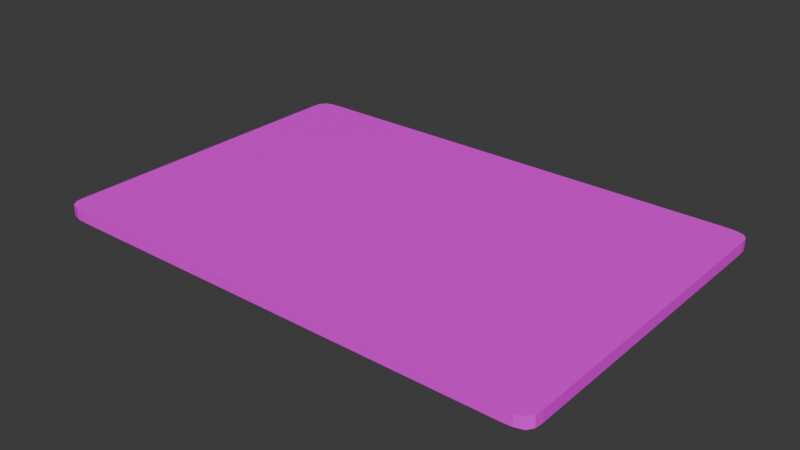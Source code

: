 # Source: Credit_Card.blend  (saved by Blender 4.3.34; exported with 4.5.12 LTS)
import bpy
from mathutils import Matrix  # noqa: F401  (used for matrix-valued properties, if any)

bpy.ops.wm.read_factory_settings(use_empty=True)
scene = bpy.context.scene
scene.name = 'Scene'

# ---- collections
col_collection = bpy.data.collections.new('Collection'); scene.collection.children.link(col_collection)

# ---- images (referenced by path relative to the original .blend; pixels are not part of the script)
import os
ASSET_DIR = os.environ.get("B2B_ASSET_DIR", "")  # directory of the original .blend (textures are referenced by path, not embedded)
HERE = os.path.dirname(os.path.abspath(__file__))  # packed textures are extracted next to this script under _unpacked/

def load_image(name, relpath, width, height, colorspace="sRGB"):
    """Load a texture the original file referenced (path relative to the .blend, or extracted next to this script)."""
    p = next((c for c in (os.path.join(HERE, relpath), os.path.join(ASSET_DIR, relpath)) if relpath and os.path.exists(c)), "")
    if p:
        img = bpy.data.images.load(p, check_existing=True)
        img.name = name
    else:  # same state as the original file: an image datablock whose file is absent (Cycles renders it pink)
        img = bpy.data.images.new(name, width, height)
        img.source = "FILE"
        img.filepath = "//" + (relpath or name)
    img.colorspace_settings.name = colorspace
    return img
img_koopa_cash_card_png = load_image('Koopa Cash Card.png', 'Koopa Cash Card.png', 1024, 1024, 'sRGB')

# ---- materials (node trees are filled in below, after node groups)
mat_koopa_cash = bpy.data.materials.new('Koopa Cash')
mat_koopa_cash.alpha_threshold = 0.0
mat_koopa_cash.roughness = 0.5
mat_koopa_cash.line_color = (0.0, 0.0, 0.0, 1.0)

# ---- material node trees
mat_koopa_cash.use_nodes = True; mat_koopa_cash.node_tree.nodes.clear()
_N = mat_koopa_cash.node_tree.nodes; _L = mat_koopa_cash.node_tree.links
n0 = _N.new('ShaderNodeOutputMaterial'); n0.name = 'Material Output'; n0.location = (300, 300)
n1 = _N.new('ShaderNodeBsdfPrincipled'); n1.name = 'Principled BSDF'; n1.location = (10, 300)
n1.inputs[3].default_value = 1.45
n2 = _N.new('ShaderNodeTexImage'); n2.name = 'Image Texture'; n2.location = (-280, 280)
n2.image = img_koopa_cash_card_png
_L.new(n1.outputs[0], n0.inputs[0])
_L.new(n2.outputs[0], n1.inputs[0])
n0.is_active_output = True

# ---- world
world_world = bpy.data.worlds.new('World'); scene.world = world_world
world_world.use_nodes = True; world_world.node_tree.nodes.clear()
_N = world_world.node_tree.nodes; _L = world_world.node_tree.links
n0 = _N.new('ShaderNodeOutputWorld'); n0.name = 'World Output'; n0.location = (300, 300)
n1 = _N.new('ShaderNodeBackground'); n1.name = 'Background'; n1.location = (10, 300)
n1.inputs[0].default_value = (0.05088, 0.05088, 0.05088, 1.0)
_L.new(n1.outputs[0], n0.inputs[0])
n0.is_active_output = True
world_world.color = (0.05088, 0.05088, 0.05088)
world_world.sun_shadow_jitter_overblur = 0.0

# ---- meshes
me_cube = bpy.data.meshes.new('Cube')
me_cube.from_pydata([(0.513, 0.0, -0.01163), (0.0, 0.3468, -0.01163), (0.5035, 0.3404, -0.01163), (0.0, -0.3468, -0.01163), (0.4863, 0.3457, -0.01163), (0.5114, 0.3288, -0.01163), (0.513, 0.3134, -0.01163), (0.4636, 0.3468, -0.01163), (-0.513, 0.0, -0.01163), (-0.5035, 0.3404, -0.01163), (0.5035, -0.3404, -0.01163), (-0.4863, 0.3457, -0.01163), (-0.5114, 0.3288, -0.01163), (-0.513, 0.3134, -0.01163), (-0.4636, 0.3468, -0.01163), (0.4863, -0.3457, -0.01163), (0.5114, -0.3288, -0.01163), (0.513, -0.3134, -0.01163), (0.4636, -0.3468, -0.01163), (-0.5035, -0.3404, -0.01163), (-0.4863, -0.3457, -0.01163), (-0.5114, -0.3288, -0.01163), (-0.513, -0.3134, -0.01163), (-0.4636, -0.3468, -0.01163), (0.4636, 0.3468, 0.01163), (0.0, 0.3468, 0.01163), (0.5035, 0.3404, 0.01163), (0.4863, 0.3457, 0.01163), (0.5114, 0.3288, 0.01163), (0.513, 0.3134, 0.01163), (0.513, 0.0, 0.01163), (0.4636, -0.3468, 0.01163), (0.0, -0.3468, 0.01163), (-0.5035, 0.3404, 0.01163), (-0.4863, 0.3457, 0.01163), (0.5035, -0.3404, 0.01163), (0.4863, -0.3457, 0.01163), (-0.5114, 0.3288, 0.01163), (-0.4636, 0.3468, 0.01163), (-0.513, 0.3134, 0.01163), (-0.513, 0.0, 0.01163), (0.5114, -0.3288, 0.01163), (0.513, -0.3134, 0.01163), (-0.513, -0.3134, 0.01163), (-0.5035, -0.3404, 0.01163), (-0.4863, -0.3457, 0.01163), (-0.5114, -0.3288, 0.01163), (-0.4636, -0.3468, 0.01163)], [], [(2, 5, 6, 0, 17, 16, 10, 15, 18, 3, 23, 20, 19, 21, 22, 8, 13, 12, 9, 11, 14, 1, 7, 4), (0, 6, 29, 30, 42, 17), (16, 17, 42, 41), (2, 26, 28, 5), (9, 12, 37, 33), (13, 8, 22, 43, 40, 39), (18, 15, 36, 31), (4, 27, 26, 2), (19, 44, 46, 21), (12, 13, 39, 37), (5, 28, 29, 6), (7, 24, 27, 4), (11, 9, 33, 34), (3, 18, 31, 32, 47, 23), (14, 11, 34, 38), (21, 46, 43, 22), (15, 10, 35, 36), (23, 47, 45, 20), (20, 45, 44, 19), (10, 16, 41, 35), (1, 14, 38, 25, 24, 7), (27, 24, 25, 38, 34, 33, 37, 39, 40, 43, 46, 44, 45, 47, 32, 31, 36, 35, 41, 42, 30, 29, 28, 26)])
_uv = me_cube.uv_layers.new(name='UVMap')
_uv.uv.foreach_set('vector', [0.9942, 0.6867, 0.9858, 0.6921, 0.9748, 0.6932, 0.7491, 0.6932, 0.5234, 0.6932, 0.5123, 0.6921, 0.5039, 0.6867, 0.5001, 0.6751, 0.4993, 0.6597, 0.4993, 0.3462, 0.4993, 0.03263, 0.5001, 0.01727, 0.5039, 0.005667, 0.5123, 0.0002993, 0.5234, -0.0007848, 0.7491, -0.0007848, 0.9748, -0.0007848, 0.9858, 0.0002993, 0.9942, 0.005667, 0.998, 0.01727, 0.9988, 0.03263, 0.9988, 0.3462, 0.9988, 0.6597, 0.998, 0.6751, 0.5516, 0.8977, 0.5516, 0.864, 0.5356, 0.864, 0.5356, 0.8977, 0.5356, 0.9313, 0.5516, 0.9313, 0.4615, 0.8513, 0.452, 0.8513, 0.452, 0.8354, 0.4615, 0.8354, 0.5516, 0.8615, 0.5356, 0.8615, 0.5356, 0.8625, 0.5516, 0.8625, 0.5516, 0.791, 0.5516, 0.7926, 0.5356, 0.7926, 0.5356, 0.791, 0.5516, 0.7943, 0.5516, 0.8279, 0.5516, 0.8615, 0.5356, 0.8615, 0.5356, 0.8279, 0.5356, 0.7943, 0.5197, 0.8968, 0.5197, 0.8994, 0.5037, 0.8994, 0.5037, 0.8968, 0.5356, 0.8994, 0.5197, 0.8994, 0.5197, 0.9013, 0.5356, 0.9013, 0.452, 0.8354, 0.436, 0.8354, 0.436, 0.8447, 0.452, 0.8447, 0.5516, 0.7926, 0.5516, 0.7943, 0.5356, 0.7943, 0.5356, 0.7926, 0.5516, 0.8625, 0.5356, 0.8625, 0.5356, 0.864, 0.5516, 0.864, 0.5356, 0.8968, 0.5197, 0.8968, 0.5197, 0.8994, 0.5356, 0.8994, 0.42, 0.8509, 0.42, 0.8627, 0.4041, 0.8627, 0.4041, 0.8509, 0.5197, 0.8439, 0.5197, 0.8968, 0.5037, 0.8968, 0.5037, 0.8439, 0.5037, 0.791, 0.5197, 0.791, 0.42, 0.8354, 0.42, 0.8509, 0.4041, 0.8509, 0.4041, 0.8354, 0.452, 0.8447, 0.436, 0.8447, 0.436, 0.855, 0.452, 0.855, 0.5197, 0.8994, 0.5197, 0.9014, 0.5037, 0.9014, 0.5037, 0.8994, 0.436, 0.8354, 0.42, 0.8354, 0.42, 0.8509, 0.436, 0.8509, 0.436, 0.8509, 0.42, 0.8509, 0.42, 0.8627, 0.436, 0.8627, 0.5197, 0.9014, 0.5197, 0.9024, 0.5037, 0.9024, 0.5037, 0.9014, 0.5356, 0.8439, 0.5356, 0.791, 0.5197, 0.791, 0.5197, 0.8439, 0.5197, 0.8968, 0.5356, 0.8968, 0.4981, 0.01898, 0.4989, 0.03432, 0.4989, 0.3475, 0.4989, 0.6607, 0.4981, 0.6761, 0.4943, 0.6877, 0.4859, 0.693, 0.4749, 0.6941, 0.2494, 0.6941, 0.02383, 0.6941, 0.01278, 0.693, 0.004433, 0.6877, 0.000573, 0.6761, -0.0002069, 0.6607, -0.0002069, 0.3475, -0.0002069, 0.03432, 0.000573, 0.01898, 0.004433, 0.007386, 0.01278, 0.002025, 0.02383, 0.0009417, 0.2494, 0.0009417, 0.4749, 0.0009417, 0.4859, 0.002025, 0.4943, 0.007386])
me_cube.materials.append(mat_koopa_cash)
me_cube.use_mirror_vertex_groups = False
me_cube.update()

# ---- objects
ob_cube = bpy.data.objects.new('Cube', me_cube)

# ---- transforms, parenting, visibility, modifiers, constraints
ob_cube.location = (0.0, 0.0, 0.0)
ob_cube.lock_rotations_4d = False
ob_cube.empty_display_type = 'ARROWS'
ob_cube.lineart.crease_threshold = 0.0

# ---- collection membership
col_collection.objects.link(ob_cube)

# ---- scene / render settings (as saved in the file)
scene.frame_start = 1; scene.frame_end = 250; scene.frame_set(1)
scene.render.engine = 'BLENDER_EEVEE_NEXT'
bpy.context.view_layer.update()

# ---- added for rendering (the .blend has no active camera and no usable light): camera, sun
cam_auto = bpy.data.cameras.new('AutoCamera')
cam_auto.lens = 50.0
cam_auto.sensor_width = 36.0
cam_auto.clip_end = 1000.0
ob_auto_camera = bpy.data.objects.new('AutoCamera', cam_auto)
scene.collection.objects.link(ob_auto_camera)
ob_auto_camera.location = (1.14609, -1.3753, 0.916869)
ob_auto_camera.rotation_euler = (1.09748, -7.21219e-08, 0.694738)
scene.camera = ob_auto_camera
light_auto_sun = bpy.data.lights.new('AutoSun', 'SUN')
light_auto_sun.energy = 3.0
light_auto_sun.angle = 0.0523599
ob_auto_sun = bpy.data.objects.new('AutoSun', light_auto_sun)
scene.collection.objects.link(ob_auto_sun)
ob_auto_sun.rotation_euler = (0.872665, 0.174533, 0.523599)
bpy.context.view_layer.update()
